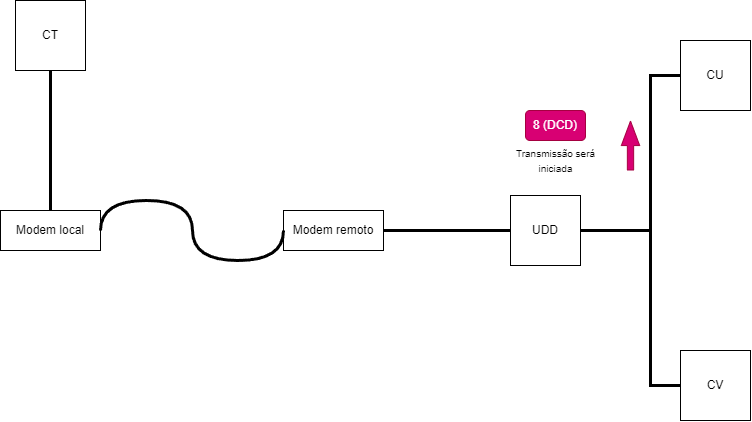

The diagram above was exported from draw.io. Its source (the exported page's mxGraphModel, read from the mxfile embedded in the PNG):
<mxGraphModel dx="660" dy="623" grid="1" gridSize="10" guides="1" tooltips="1" connect="1" arrows="1" fold="1" page="1" pageScale="1" pageWidth="827" pageHeight="1169" math="0" shadow="0">
  <root>
    <mxCell id="0" />
    <mxCell id="1" parent="0" />
    <mxCell id="N0B7f1GQi4oO9jO1ZdyZ-1" value="CT" style="whiteSpace=wrap;html=1;aspect=fixed;" vertex="1" parent="1">
      <mxGeometry x="45" y="130" width="70" height="70" as="geometry" />
    </mxCell>
    <mxCell id="N0B7f1GQi4oO9jO1ZdyZ-4" value="UDD" style="whiteSpace=wrap;html=1;aspect=fixed;" vertex="1" parent="1">
      <mxGeometry x="540" y="325" width="70" height="70" as="geometry" />
    </mxCell>
    <mxCell id="N0B7f1GQi4oO9jO1ZdyZ-5" value="CU" style="whiteSpace=wrap;html=1;aspect=fixed;" vertex="1" parent="1">
      <mxGeometry x="710" y="170" width="70" height="70" as="geometry" />
    </mxCell>
    <mxCell id="N0B7f1GQi4oO9jO1ZdyZ-6" value="CV" style="whiteSpace=wrap;html=1;aspect=fixed;" vertex="1" parent="1">
      <mxGeometry x="710" y="480" width="70" height="70" as="geometry" />
    </mxCell>
    <mxCell id="N0B7f1GQi4oO9jO1ZdyZ-7" value="" style="endArrow=none;html=1;rounded=0;exitX=0.5;exitY=1;exitDx=0;exitDy=0;entryX=0.5;entryY=0;entryDx=0;entryDy=0;strokeWidth=3;" edge="1" parent="1" source="N0B7f1GQi4oO9jO1ZdyZ-1" target="N0B7f1GQi4oO9jO1ZdyZ-12">
      <mxGeometry width="50" height="50" relative="1" as="geometry">
        <mxPoint x="380" y="410" as="sourcePoint" />
        <mxPoint x="170" y="355" as="targetPoint" />
      </mxGeometry>
    </mxCell>
    <mxCell id="N0B7f1GQi4oO9jO1ZdyZ-9" value="" style="endArrow=none;html=1;rounded=0;exitX=0;exitY=0.5;exitDx=0;exitDy=0;entryX=1;entryY=0.5;entryDx=0;entryDy=0;strokeWidth=3;" edge="1" parent="1" source="N0B7f1GQi4oO9jO1ZdyZ-4" target="N0B7f1GQi4oO9jO1ZdyZ-13">
      <mxGeometry width="50" height="50" relative="1" as="geometry">
        <mxPoint x="384" y="370" as="sourcePoint" />
        <mxPoint x="410" y="355" as="targetPoint" />
      </mxGeometry>
    </mxCell>
    <mxCell id="N0B7f1GQi4oO9jO1ZdyZ-10" value="" style="endArrow=none;html=1;rounded=0;exitX=0;exitY=0.5;exitDx=0;exitDy=0;entryX=1;entryY=0.5;entryDx=0;entryDy=0;strokeWidth=3;" edge="1" parent="1" source="N0B7f1GQi4oO9jO1ZdyZ-5" target="N0B7f1GQi4oO9jO1ZdyZ-4">
      <mxGeometry width="50" height="50" relative="1" as="geometry">
        <mxPoint x="550" y="370" as="sourcePoint" />
        <mxPoint x="464" y="370" as="targetPoint" />
        <Array as="points">
          <mxPoint x="680" y="205" />
          <mxPoint x="680" y="360" />
        </Array>
      </mxGeometry>
    </mxCell>
    <mxCell id="N0B7f1GQi4oO9jO1ZdyZ-11" value="" style="endArrow=none;html=1;rounded=0;exitX=0;exitY=0.5;exitDx=0;exitDy=0;entryX=1;entryY=0.5;entryDx=0;entryDy=0;strokeWidth=3;" edge="1" parent="1" source="N0B7f1GQi4oO9jO1ZdyZ-6" target="N0B7f1GQi4oO9jO1ZdyZ-4">
      <mxGeometry width="50" height="50" relative="1" as="geometry">
        <mxPoint x="560" y="380" as="sourcePoint" />
        <mxPoint x="474" y="380" as="targetPoint" />
        <Array as="points">
          <mxPoint x="680" y="515" />
          <mxPoint x="680" y="360" />
        </Array>
      </mxGeometry>
    </mxCell>
    <mxCell id="N0B7f1GQi4oO9jO1ZdyZ-12" value="Modem local&lt;br&gt;" style="rounded=0;whiteSpace=wrap;html=1;" vertex="1" parent="1">
      <mxGeometry x="30" y="340" width="100" height="40" as="geometry" />
    </mxCell>
    <mxCell id="N0B7f1GQi4oO9jO1ZdyZ-13" value="Modem remoto&lt;br&gt;" style="rounded=0;whiteSpace=wrap;html=1;" vertex="1" parent="1">
      <mxGeometry x="313" y="340" width="100" height="40" as="geometry" />
    </mxCell>
    <mxCell id="N0B7f1GQi4oO9jO1ZdyZ-15" value="" style="shape=flexArrow;endArrow=classic;html=1;rounded=0;width=6.290322580645161;endSize=7.8596774193548375;endWidth=11.082206035379812;fillColor=#d80073;strokeColor=#A50040;" edge="1" parent="1">
      <mxGeometry width="50" height="50" relative="1" as="geometry">
        <mxPoint x="660" y="300" as="sourcePoint" />
        <mxPoint x="660" y="250" as="targetPoint" />
      </mxGeometry>
    </mxCell>
    <mxCell id="N0B7f1GQi4oO9jO1ZdyZ-16" value="8 (DCD)" style="rounded=1;whiteSpace=wrap;html=1;fillColor=#d80073;fontColor=#ffffff;strokeColor=#A50040;" vertex="1" parent="1">
      <mxGeometry x="555" y="240" width="60" height="30" as="geometry" />
    </mxCell>
    <mxCell id="N0B7f1GQi4oO9jO1ZdyZ-17" value="&lt;font style=&quot;font-size: 10px;&quot;&gt;Transmissão será &lt;br&gt;iniciada&lt;br&gt;&lt;/font&gt;" style="text;html=1;align=center;verticalAlign=middle;resizable=0;points=[];autosize=1;strokeColor=none;fillColor=none;" vertex="1" parent="1">
      <mxGeometry x="535" y="270" width="100" height="40" as="geometry" />
    </mxCell>
    <mxCell id="N0B7f1GQi4oO9jO1ZdyZ-22" value="" style="endArrow=none;html=1;rounded=0;exitX=0;exitY=0.5;exitDx=0;exitDy=0;entryX=1;entryY=0.5;entryDx=0;entryDy=0;strokeWidth=3;edgeStyle=orthogonalEdgeStyle;curved=1;" edge="1" parent="1" source="N0B7f1GQi4oO9jO1ZdyZ-13" target="N0B7f1GQi4oO9jO1ZdyZ-12">
      <mxGeometry width="50" height="50" relative="1" as="geometry">
        <mxPoint x="90" y="210" as="sourcePoint" />
        <mxPoint x="90" y="350" as="targetPoint" />
        <Array as="points">
          <mxPoint x="313" y="390" />
          <mxPoint x="222" y="390" />
          <mxPoint x="222" y="330" />
          <mxPoint x="130" y="330" />
        </Array>
      </mxGeometry>
    </mxCell>
  </root>
</mxGraphModel>